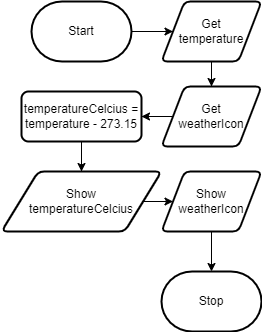

The diagram above was exported from draw.io. Its source (the exported page's mxGraphModel, read from the mxfile embedded in the PNG):
<mxGraphModel dx="1066" dy="509" grid="1" gridSize="10" guides="1" tooltips="1" connect="1" arrows="1" fold="1" page="1" pageScale="1" pageWidth="850" pageHeight="1100" math="0" shadow="0">
  <root>
    <mxCell id="0" />
    <mxCell id="1" parent="0" />
    <mxCell id="4" style="edgeStyle=orthogonalEdgeStyle;html=1;rounded=0;startArrow=none;" parent="1" source="15" target="3" edge="1">
      <mxGeometry relative="1" as="geometry" />
    </mxCell>
    <mxCell id="21" style="edgeStyle=none;html=1;" edge="1" parent="1" source="2" target="6">
      <mxGeometry relative="1" as="geometry" />
    </mxCell>
    <mxCell id="2" value="Start" style="strokeWidth=2;html=1;shape=mxgraph.flowchart.terminator;whiteSpace=wrap;" parent="1" vertex="1">
      <mxGeometry x="120" y="370" width="100" height="60" as="geometry" />
    </mxCell>
    <mxCell id="3" value="Stop" style="strokeWidth=2;html=1;shape=mxgraph.flowchart.terminator;whiteSpace=wrap;" parent="1" vertex="1">
      <mxGeometry x="250" y="640" width="100" height="60" as="geometry" />
    </mxCell>
    <mxCell id="5" value="" style="edgeStyle=orthogonalEdgeStyle;html=1;rounded=0;endArrow=none;" edge="1" parent="1" source="2" target="6">
      <mxGeometry relative="1" as="geometry">
        <mxPoint x="280" y="370" as="sourcePoint" />
        <mxPoint x="280" y="450" as="targetPoint" />
      </mxGeometry>
    </mxCell>
    <mxCell id="20" style="edgeStyle=none;html=1;entryX=0.5;entryY=0;entryDx=0;entryDy=0;" edge="1" parent="1" source="6" target="9">
      <mxGeometry relative="1" as="geometry" />
    </mxCell>
    <mxCell id="6" value="Get&lt;br&gt;temperature" style="shape=parallelogram;html=1;strokeWidth=2;perimeter=parallelogramPerimeter;whiteSpace=wrap;rounded=1;arcSize=12;size=0.23;" vertex="1" parent="1">
      <mxGeometry x="250" y="370" width="100" height="60" as="geometry" />
    </mxCell>
    <mxCell id="8" value="" style="edgeStyle=orthogonalEdgeStyle;html=1;rounded=0;startArrow=none;endArrow=none;" edge="1" parent="1" source="6" target="9">
      <mxGeometry relative="1" as="geometry">
        <mxPoint x="280" y="440" as="sourcePoint" />
        <mxPoint x="280" y="610" as="targetPoint" />
      </mxGeometry>
    </mxCell>
    <mxCell id="19" style="edgeStyle=none;html=1;" edge="1" parent="1" source="9" target="11">
      <mxGeometry relative="1" as="geometry" />
    </mxCell>
    <mxCell id="9" value="Get&lt;br&gt;weatherIcon" style="shape=parallelogram;html=1;strokeWidth=2;perimeter=parallelogramPerimeter;whiteSpace=wrap;rounded=1;arcSize=12;size=0.23;" vertex="1" parent="1">
      <mxGeometry x="250" y="455" width="100" height="60" as="geometry" />
    </mxCell>
    <mxCell id="10" value="" style="edgeStyle=orthogonalEdgeStyle;html=1;rounded=0;startArrow=none;endArrow=none;" edge="1" parent="1" source="9" target="11">
      <mxGeometry relative="1" as="geometry">
        <mxPoint x="280" y="520" as="sourcePoint" />
        <mxPoint x="280" y="610" as="targetPoint" />
      </mxGeometry>
    </mxCell>
    <mxCell id="16" style="edgeStyle=none;html=1;entryX=0.5;entryY=0;entryDx=0;entryDy=0;" edge="1" parent="1" source="11" target="13">
      <mxGeometry relative="1" as="geometry" />
    </mxCell>
    <mxCell id="11" value="temperatureCelcius =&lt;br&gt;temperature -&amp;nbsp;273.15" style="rounded=1;whiteSpace=wrap;html=1;absoluteArcSize=1;arcSize=14;strokeWidth=2;" vertex="1" parent="1">
      <mxGeometry x="110" y="460" width="120" height="50" as="geometry" />
    </mxCell>
    <mxCell id="12" value="" style="edgeStyle=orthogonalEdgeStyle;html=1;rounded=0;startArrow=none;endArrow=none;" edge="1" parent="1" source="11" target="13">
      <mxGeometry relative="1" as="geometry">
        <mxPoint x="280" y="660" as="sourcePoint" />
        <mxPoint x="280" y="820" as="targetPoint" />
      </mxGeometry>
    </mxCell>
    <mxCell id="18" style="edgeStyle=none;html=1;entryX=0;entryY=0.5;entryDx=0;entryDy=0;" edge="1" parent="1" source="13" target="15">
      <mxGeometry relative="1" as="geometry" />
    </mxCell>
    <mxCell id="13" value="Show&lt;br&gt;temperatureCelcius" style="shape=parallelogram;html=1;strokeWidth=2;perimeter=parallelogramPerimeter;whiteSpace=wrap;rounded=1;arcSize=12;size=0.23;" vertex="1" parent="1">
      <mxGeometry x="90" y="540" width="160" height="60" as="geometry" />
    </mxCell>
    <mxCell id="15" value="Show&lt;br&gt;weatherIcon" style="shape=parallelogram;html=1;strokeWidth=2;perimeter=parallelogramPerimeter;whiteSpace=wrap;rounded=1;arcSize=12;size=0.23;" vertex="1" parent="1">
      <mxGeometry x="250" y="540" width="100" height="60" as="geometry" />
    </mxCell>
  </root>
</mxGraphModel>